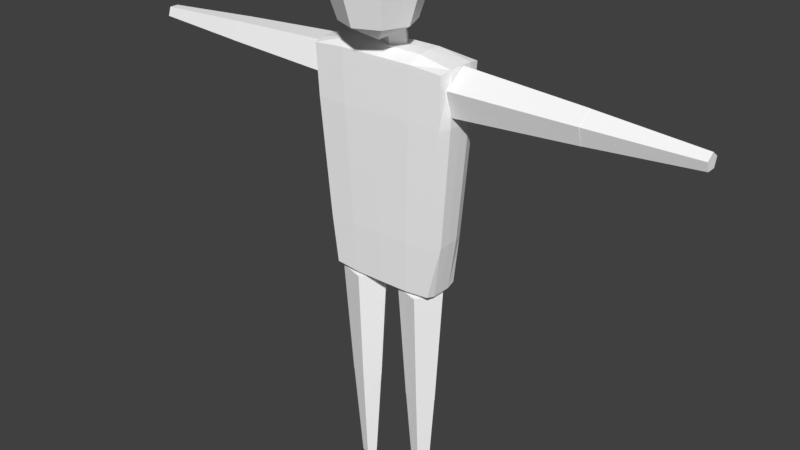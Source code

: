 # Source: Human_ver9.blend  (saved by Blender 2.77.0; exported with 4.5.12 LTS)
import bpy
from mathutils import Matrix  # noqa: F401  (used for matrix-valued properties, if any)

bpy.ops.wm.read_factory_settings(use_empty=True)
scene = bpy.context.scene
scene.name = 'Scene'

# ---- collections
col_collection_1 = bpy.data.collections.new('Collection 1'); scene.collection.children.link(col_collection_1)

# ---- materials (node trees are filled in below, after node groups)
mat_basemat = bpy.data.materials.new('BaseMat')
mat_basemat.alpha_threshold = 0.0
mat_basemat.use_transparent_shadow = False
mat_basemat.diffuse_color = (1.0, 1.0, 1.0, 1.0)
mat_basemat.roughness = 0.5
mat_basemat.line_color = (0.0, 0.0, 0.0, 1.0)

# ---- material node trees

# ---- world
world_world = bpy.data.worlds.new('World'); scene.world = world_world
world_world.color = (0.05088, 0.05088, 0.05088)
world_world.use_sun_shadow = False
world_world.sun_shadow_jitter_overblur = 0.0
world_world.cycles.sampling_method = 'MANUAL'

# ---- meshes
me_mesh = bpy.data.meshes.new('Mesh')
me_mesh.from_pydata([(-0.1948, 0.0636, 0.7279), (-0.2548, 0.08506, 1.505), (0.1901, 0.06359, 0.7279), (0.2501, 0.08506, 1.505), (-0.1948, -0.07404, 0.7279), (-0.2548, -0.0955, 1.505), (0.19, -0.07404, 0.7279), (0.2501, -0.0955, 1.505), (-0.2248, 0.07433, 1.117), (-0.002361, 0.08506, 1.505), (0.2201, 0.07433, 1.117), (-0.002361, 0.0636, 0.7279), (0.2501, -0.005223, 1.505), (0.2201, -0.08477, 1.117), (0.19, -0.005223, 0.7279), (-0.002361, -0.0955, 1.505), (-0.2248, -0.08477, 1.117), (-0.002361, -0.07404, 0.7279), (-0.2548, -0.005223, 1.505), (-0.1948, -0.005223, 0.7279), (-0.002361, -0.005223, 1.505), (-0.002361, -0.005223, 0.7279), (-0.2248, -0.005223, 1.117), (-0.002361, -0.08477, 1.117), (0.2201, -0.005223, 1.117), (-0.002361, 0.07433, 1.117), (-0.2398, 0.07969, 1.311), (0.1238, 0.08506, 1.505), (0.2051, 0.06896, 0.9222), (-0.09857, 0.0636, 0.7279), (0.2501, -0.05036, 1.505), (0.2051, -0.07941, 0.9222), (0.1901, 0.02919, 0.7279), (-0.1286, -0.0955, 1.505), (-0.2098, -0.07941, 0.9222), (0.09384, -0.07404, 0.7279), (-0.2548, 0.03992, 1.505), (-0.1948, -0.03963, 0.7279), (-0.2098, 0.06896, 0.9222), (-0.1286, 0.08506, 1.505), (0.2351, 0.07969, 1.311), (0.09384, 0.0636, 0.7279), (0.2501, 0.03992, 1.505), (0.2351, -0.09014, 1.311), (0.19, -0.03963, 0.7279), (0.1238, -0.0955, 1.505), (-0.2398, -0.09014, 1.311), (-0.09857, -0.07404, 0.7279), (-0.2548, -0.05036, 1.505), (-0.1948, 0.02919, 0.7279), (-0.002361, 0.03992, 1.505), (-0.002361, -0.05036, 1.505), (-0.1286, -0.005223, 1.505), (0.1238, -0.005223, 1.505), (-0.002361, -0.03963, 0.7279), (-0.002361, 0.02919, 0.7279), (-0.09857, -0.005223, 0.7279), (0.09384, -0.005223, 0.7279), (-0.2098, -0.005223, 0.9222), (-0.2398, -0.005223, 1.311), (-0.2248, -0.045, 1.117), (-0.2248, 0.03455, 1.117), (-0.002361, -0.07941, 0.9222), (-0.002361, -0.09014, 1.311), (0.1088, -0.08477, 1.117), (-0.1136, -0.08477, 1.117), (0.2051, -0.005223, 0.9222), (0.2351, -0.005223, 1.311), (0.2201, 0.03455, 1.117), (0.2201, -0.045, 1.117), (-0.002361, 0.06896, 0.9222), (-0.002361, 0.07969, 1.311), (-0.1136, 0.07433, 1.117), (0.1088, 0.07433, 1.117), (0.1163, 0.07969, 1.311), (-0.1211, 0.07969, 1.311), (-0.1061, 0.06896, 0.9222), (0.2351, -0.04768, 1.311), (0.2351, 0.03723, 1.311), (0.2051, 0.03187, 0.9222), (-0.1211, -0.09014, 1.311), (0.1163, -0.09014, 1.311), (0.1013, -0.07941, 0.9222), (-0.2398, 0.03724, 1.311), (-0.2398, -0.04768, 1.311), (-0.2098, -0.04231, 0.9222), (0.09384, 0.02919, 0.7279), (-0.09857, 0.02919, 0.7279), (-0.09857, -0.03963, 0.7279), (0.1238, -0.05036, 1.505), (-0.1286, -0.05036, 1.505), (-0.1286, 0.03992, 1.505), (0.1238, 0.03992, 1.505), (0.09384, -0.03963, 0.7279), (-0.2098, 0.03187, 0.9222), (-0.1061, -0.07941, 0.9222), (0.2051, -0.04232, 0.9222), (0.1013, 0.06896, 0.9222), (0.04337, -0.00011, 1.486), (0.04337, -0.03472, 1.669), (0.0134, -0.04064, 1.478), (0.0134, -0.07525, 1.661), (-0.03509, -0.02516, 1.481), (-0.03509, -0.05976, 1.664), (-0.03509, 0.02494, 1.491), (-0.03509, -0.009667, 1.673), (0.0134, 0.04042, 1.493), (0.0134, 0.005815, 1.676), (-0.0003831, 0.0352, 1.869), (-0.000383, 0.08156, 1.727), (-0.0003831, 0.0352, 1.584), (-0.0003832, -0.07674, 1.525), (0.07877, 0.002409, 1.869), (0.1116, 0.0352, 1.727), (0.07877, 0.002409, 1.584), (0.1116, -0.07674, 1.869), (0.1579, -0.07674, 1.727), (0.1116, -0.07674, 1.584), (0.07877, -0.1559, 1.869), (0.1116, -0.1887, 1.727), (0.07877, -0.1559, 1.584), (-0.0003834, -0.1887, 1.869), (-0.0003834, -0.235, 1.727), (-0.0003834, -0.1887, 1.584), (-0.07954, -0.1559, 1.869), (-0.1123, -0.1887, 1.727), (-0.07954, -0.1559, 1.584), (-0.1123, -0.07674, 1.869), (-0.1587, -0.07674, 1.727), (-0.1123, -0.07674, 1.584), (-0.0003832, -0.07674, 1.928), (-0.07954, 0.002409, 1.869), (-0.1123, 0.0352, 1.727), (-0.07954, 0.002409, 1.584), (0.1576, -2.02e-07, 0.3378), (0.1824, -2.352e-07, 0.7358), (0.1217, -0.04941, 0.3378), (0.1293, -0.07308, 0.7358), (0.06356, -0.03054, 0.3378), (0.04343, -0.04517, 0.7358), (0.06356, 0.03054, 0.3378), (0.04343, 0.04517, 0.7358), (0.1217, 0.04941, 0.3378), (0.1293, 0.07308, 0.7358), (0.1317, -1.678e-07, 0.001139), (0.1572, -2.018e-07, 0.3421), (0.1137, -0.02486, 0.001139), (0.1215, -0.04906, 0.3421), (0.08445, -0.01537, 0.001139), (0.06387, -0.03032, 0.3421), (0.08445, 0.01537, 0.001139), (0.06387, 0.03032, 0.3421), (0.1137, 0.02486, 0.001139), (0.1215, 0.04906, 0.3421), (-0.06715, 8.821e-08, 0.3375), (-0.04227, 5.498e-08, 0.7355), (-0.1031, -0.04941, 0.3375), (-0.09536, -0.07308, 0.7355), (-0.1611, -0.03054, 0.3375), (-0.1813, -0.04517, 0.7355), (-0.1611, 0.03054, 0.3375), (-0.1813, 0.04517, 0.7355), (-0.1031, 0.04941, 0.3375), (-0.09536, 0.07308, 0.7355), (-0.09297, 1.223e-07, 0.000821), (-0.06752, 8.843e-08, 0.3418), (-0.111, -0.02486, 0.000821), (-0.1032, -0.04906, 0.3418), (-0.1403, -0.01536, 0.000821), (-0.1608, -0.03032, 0.3418), (-0.1403, 0.01537, 0.000821), (-0.1608, 0.03032, 0.3418), (-0.111, 0.02486, 0.000821), (-0.1032, 0.04906, 0.3418), (0.6357, -8.195e-07, 1.457), (0.2377, -3.066e-07, 1.482), (0.6357, -0.04942, 1.421), (0.2377, -0.07308, 1.429), (0.6357, -0.03054, 1.363), (0.2377, -0.04517, 1.343), (0.6357, 0.03054, 1.363), (0.2377, 0.04517, 1.343), (0.6357, 0.04941, 1.421), (0.2377, 0.07308, 1.429), (0.973, -1.254e-06, 1.431), (0.6321, -8.151e-07, 1.457), (0.973, -0.02486, 1.413), (0.6321, -0.04906, 1.421), (0.973, -0.01537, 1.384), (0.6321, -0.03032, 1.363), (0.973, 0.01536, 1.384), (0.6321, 0.03032, 1.363), (0.973, 0.02486, 1.413), (0.6321, 0.04906, 1.421), (-0.6337, 8.198e-07, 1.353), (-0.2356, 3.047e-07, 1.328), (-0.6337, -0.04941, 1.389), (-0.2356, -0.07308, 1.381), (-0.6337, -0.03054, 1.447), (-0.2356, -0.04517, 1.467), (-0.6337, 0.03054, 1.447), (-0.2356, 0.04517, 1.467), (-0.6337, 0.04942, 1.389), (-0.2356, 0.07308, 1.381), (-0.9725, 1.258e-06, 1.379), (-0.6316, 8.169e-07, 1.353), (-0.9725, -0.02486, 1.397), (-0.6316, -0.04906, 1.389), (-0.9725, -0.01536, 1.426), (-0.6316, -0.03032, 1.447), (-0.9725, 0.01537, 1.426), (-0.6316, 0.03032, 1.447), (-0.9725, 0.02486, 1.397), (-0.6316, 0.04906, 1.389)], [], [(97, 28, 2, 41), (96, 31, 6, 44), (95, 34, 4, 47), (94, 38, 0, 49), (93, 44, 6, 35), (92, 42, 3, 27), (91, 50, 9, 39), (90, 51, 20, 52), (89, 30, 12, 53), (88, 54, 17, 47), (87, 55, 21, 56), (86, 32, 14, 57), (85, 58, 19, 37), (84, 59, 22, 60), (83, 26, 8, 61), (82, 62, 17, 35), (81, 63, 23, 64), (80, 46, 16, 65), (79, 66, 14, 32), (78, 67, 24, 68), (77, 43, 13, 69), (76, 70, 11, 29), (75, 71, 25, 72), (74, 40, 10, 73), (71, 74, 73, 25), (9, 27, 74, 71), (27, 3, 40, 74), (26, 75, 72, 8), (1, 39, 75, 26), (39, 9, 71, 75), (38, 76, 29, 0), (8, 72, 76, 38), (72, 25, 70, 76), (67, 77, 69, 24), (12, 30, 77, 67), (30, 7, 43, 77), (40, 78, 68, 10), (3, 42, 78, 40), (42, 12, 67, 78), (28, 79, 32, 2), (10, 68, 79, 28), (68, 24, 66, 79), (63, 80, 65, 23), (15, 33, 80, 63), (33, 5, 46, 80), (43, 81, 64, 13), (7, 45, 81, 43), (45, 15, 63, 81), (31, 82, 35, 6), (13, 64, 82, 31), (64, 23, 62, 82), (59, 83, 61, 22), (18, 36, 83, 59), (36, 1, 26, 83), (46, 84, 60, 16), (5, 48, 84, 46), (48, 18, 59, 84), (34, 85, 37, 4), (16, 60, 85, 34), (60, 22, 58, 85), (55, 86, 57, 21), (11, 41, 86, 55), (41, 2, 32, 86), (49, 87, 56, 19), (0, 29, 87, 49), (29, 11, 55, 87), (37, 88, 47, 4), (19, 56, 88, 37), (56, 21, 54, 88), (51, 89, 53, 20), (15, 45, 89, 51), (45, 7, 30, 89), (48, 90, 52, 18), (5, 33, 90, 48), (33, 15, 51, 90), (36, 91, 39, 1), (18, 52, 91, 36), (52, 20, 50, 91), (50, 92, 27, 9), (20, 53, 92, 50), (53, 12, 42, 92), (54, 93, 35, 17), (21, 57, 93, 54), (57, 14, 44, 93), (58, 94, 49, 19), (22, 61, 94, 58), (61, 8, 38, 94), (62, 95, 47, 17), (23, 65, 95, 62), (65, 16, 34, 95), (66, 96, 44, 14), (24, 69, 96, 66), (69, 13, 31, 96), (70, 97, 41, 11), (25, 73, 97, 70), (73, 10, 28, 97), (98, 99, 101, 100), (100, 101, 103, 102), (102, 103, 105, 104), (101, 99, 107, 105, 103), (106, 107, 99, 98), (104, 105, 107, 106), (98, 100, 102, 104, 106), (110, 109, 113, 114), (109, 108, 112, 113), (114, 113, 116, 117), (113, 112, 115, 116), (117, 116, 119, 120), (116, 115, 118, 119), (120, 119, 122, 123), (119, 118, 121, 122), (123, 122, 125, 126), (122, 121, 124, 125), (126, 125, 128, 129), (125, 124, 127, 128), (128, 127, 131, 132), (129, 128, 132, 133), (108, 130, 112), (111, 110, 114), (112, 130, 115), (111, 114, 117), (115, 130, 118), (111, 117, 120), (118, 130, 121), (111, 120, 123), (121, 130, 124), (111, 123, 126), (124, 130, 127), (111, 126, 129), (127, 130, 131), (111, 129, 133), (111, 133, 110), (132, 131, 108, 109), (133, 132, 109, 110), (131, 130, 108), (134, 135, 137, 136), (136, 137, 139, 138), (138, 139, 141, 140), (137, 135, 143, 141, 139), (142, 143, 135, 134), (140, 141, 143, 142), (134, 136, 138, 140, 142), (144, 145, 147, 146), (146, 147, 149, 148), (148, 149, 151, 150), (147, 145, 153, 151, 149), (152, 153, 145, 144), (150, 151, 153, 152), (144, 146, 148, 150, 152), (154, 155, 157, 156), (156, 157, 159, 158), (158, 159, 161, 160), (157, 155, 163, 161, 159), (162, 163, 155, 154), (160, 161, 163, 162), (154, 156, 158, 160, 162), (164, 165, 167, 166), (166, 167, 169, 168), (168, 169, 171, 170), (167, 165, 173, 171, 169), (172, 173, 165, 164), (170, 171, 173, 172), (164, 166, 168, 170, 172), (174, 175, 177, 176), (176, 177, 179, 178), (178, 179, 181, 180), (177, 175, 183, 181, 179), (182, 183, 175, 174), (180, 181, 183, 182), (174, 176, 178, 180, 182), (184, 185, 187, 186), (186, 187, 189, 188), (188, 189, 191, 190), (187, 185, 193, 191, 189), (192, 193, 185, 184), (190, 191, 193, 192), (184, 186, 188, 190, 192), (194, 195, 197, 196), (196, 197, 199, 198), (198, 199, 201, 200), (197, 195, 203, 201, 199), (202, 203, 195, 194), (200, 201, 203, 202), (194, 196, 198, 200, 202), (204, 205, 207, 206), (206, 207, 209, 208), (208, 209, 211, 210), (207, 205, 213, 211, 209), (212, 213, 205, 204), (210, 211, 213, 212), (204, 206, 208, 210, 212)])
me_mesh.materials.append(mat_basemat)
me_mesh.use_remesh_preserve_volume = False
me_mesh.use_remesh_preserve_attributes = False
me_mesh.use_mirror_vertex_groups = False
me_mesh.update()
arm_armature = bpy.data.armatures.new('Armature')  # bones are not reproduced

# ---- objects
ob_armature = bpy.data.objects.new('Armature', arm_armature)
ob_mesh = bpy.data.objects.new('Mesh', me_mesh)

# ---- transforms, parenting, visibility, modifiers, constraints
ob_armature.location = (0.0, 0.0, 0.0)
ob_armature.show_in_front = True
ob_armature.lineart.crease_threshold = 0.0
ob_mesh.parent = ob_armature
ob_mesh.location = (0.0, 0.0, 0.0)
ob_mesh.lineart.crease_threshold = 0.0
_vg = ob_mesh.vertex_groups.new(name='Torso')
for _i, _w in zip([0, 1, 2, 3, 4, 5, 6, 7, 8, 9, 10, 11, 12, 13, 14, 15, 16, 17, 18, 19, 20, 21, 22, 23, 24, 25, 26, 27, 28, 29, 30, 31, 32, 33, 34, 35, 36, 37, 38, 39, 40, 41, 42, 43, 44, 45, 46, 47, 48, 49, 50, 51, 52, 53, 54, 55, 56, 57, 58, 59, 60, 61, 62, 63, 64, 65, 66, 67, 68, 69, 70, 71, 72, 73, 74, 75, 76, 77, 78, 79, 80, 81, 82, 83, 84, 85, 86, 87, 88, 89, 90, 91, 92, 93, 94, 95, 96, 97], [1.0, 0.9991, 0.9855, 0.9999, 1.0, 0.9991, 0.9897, 0.9999, 0.9937, 0.9998, 0.9995, 0.9449, 0.9999, 0.9996, 0.9882, 0.9999, 0.9953, 0.9856, 0.9991, 1.0, 0.9999, 0.9817, 0.9941, 0.9997, 0.9995, 0.9994, 0.998, 0.9999, 0.9973, 1.0, 0.9999, 0.998, 0.9869, 0.9997, 0.9763, 0.9892, 0.9991, 1.0, 0.9625, 0.9996, 0.9999, 0.9767, 0.9999, 0.9999, 0.9891, 0.9999, 0.9983, 1.0, 0.9991, 1.0, 0.9999, 0.9999, 0.9997, 0.9999, 0.9845, 0.9675, 1.0, 0.9871, 0.9684, 0.9979, 0.9947, 0.9938, 0.998, 0.9999, 0.9997, 0.9977, 0.9977, 0.9999, 0.9995, 0.9996, 0.9948, 0.9999, 0.995, 0.9995, 0.9999, 0.999, 0.958, 0.9999, 0.9999, 0.9975, 0.9993, 0.9999, 0.9983, 0.9979, 0.998, 0.9723, 0.9829, 1.0, 1.0, 0.9999, 0.9997, 0.9996, 0.9999, 0.989, 0.9648, 0.9876, 0.9978, 0.9966]): _vg.add([_i], _w, 'REPLACE')
_vg = ob_mesh.vertex_groups.new(name='Root')
for _i, _w in zip([0, 1, 2, 3, 4, 5, 6, 7, 8, 9, 10, 11, 12, 13, 14, 15, 16, 17, 18, 19, 20, 21, 22, 23, 24, 25, 26, 27, 28, 29, 30, 31, 32, 33, 34, 35, 36, 37, 38, 39, 40, 41, 42, 43, 44, 45, 46, 47, 48, 49, 50, 51, 52, 53, 54, 55, 56, 57, 58, 59, 60, 61, 62, 63, 64, 65, 66, 67, 68, 69, 70, 71, 72, 73, 74, 75, 76, 77, 78, 79, 80, 81, 82, 83, 84, 85, 86, 87, 88, 89, 90, 91, 92, 93, 94, 95, 96, 97], [1.0, 1.0, 0.983, 1.0, 1.0, 1.0, 0.9877, 1.0, 0.9845, 1.0, 0.9911, 0.938, 1.0, 0.9913, 0.9859, 1.0, 0.9864, 0.9835, 1.0, 1.0, 1.0, 0.9776, 0.9845, 0.9982, 0.9908, 0.9981, 0.9506, 1.0, 0.9956, 1.0, 1.0, 0.9963, 0.9845, 1.0, 0.9732, 0.9874, 1.0, 1.0, 0.9585, 1.0, 0.9536, 0.9733, 1.0, 0.9558, 0.987, 1.0, 0.9518, 1.0, 1.0, 1.0, 1.0, 1.0, 1.0, 1.0, 0.9817, 0.962, 1.0, 0.9849, 0.9647, 0.9478, 0.9852, 0.9842, 0.9976, 0.9833, 0.9956, 0.9931, 0.9959, 0.9516, 0.9908, 0.9909, 0.9942, 0.9826, 0.9902, 0.9952, 0.9726, 0.9704, 0.9546, 0.9529, 0.9518, 0.9957, 0.9727, 0.9749, 0.9975, 0.9483, 0.949, 0.9689, 0.9803, 1.0, 1.0, 1.0, 1.0, 1.0, 1.0, 0.9871, 0.961, 0.986, 0.9961, 0.9956]): _vg.add([_i], _w, 'REPLACE')
_vg = ob_mesh.vertex_groups.new(name='UpperArm.L')
_vg.add([174, 175, 176, 177, 178, 179, 180, 181, 182, 183], 1.0, 'REPLACE')
_vg = ob_mesh.vertex_groups.new(name='Forearm.L')
_vg.add([184, 185, 186, 187, 188, 189, 190, 191, 192, 193], 1.0, 'REPLACE')
_vg = ob_mesh.vertex_groups.new(name='UpperArm.R')
_vg.add([194, 195, 196, 197, 198, 199, 200, 201, 202, 203], 1.0, 'REPLACE')
_vg = ob_mesh.vertex_groups.new(name='Forearm.R')
_vg.add([204, 205, 206, 207, 208, 209, 210, 211, 212, 213], 1.0, 'REPLACE')
_vg = ob_mesh.vertex_groups.new(name='Thigh.R')
for _i, _w in zip([0, 4, 11, 19, 29, 34, 37, 38, 41, 47, 49, 55, 56, 58, 76, 85, 87, 88, 94, 154, 155, 156, 157, 158, 159, 160, 161, 162, 163, 165, 166, 167, 169, 171, 173], [0.0, 0.0, 0.06189, 0.0, 0.0, 0.000537, 0.0, 0.02992, 0.002792, 0.0, 0.0, 0.02591, 0.0, 0.0173, 0.03938, 0.009082, 0.0, 0.0, 0.02489, 1.0, 1.0, 1.0, 1.0, 1.0, 1.0, 1.0, 1.0, 1.0, 1.0, 0.0, 0.0, 0.0, 0.0, 0.0, 0.0]): _vg.add([_i], _w, 'REPLACE')
_vg = ob_mesh.vertex_groups.new(name='Ankle.R')
for _i, _w in zip([156, 164, 165, 166, 167, 168, 169, 170, 171, 172, 173], [0.0, 0.9977, 1.0, 0.9971, 1.0, 0.9981, 1.0, 0.9981, 1.0, 0.997, 1.0]): _vg.add([_i], _w, 'REPLACE')
_vg = ob_mesh.vertex_groups.new(name='Thigh.L')
for _i, _w in zip([134, 135, 136, 137, 138, 139, 140, 141, 142, 143], [1.0, 1.0, 1.0, 1.0, 1.0, 1.0, 1.0, 1.0, 1.0, 1.0]): _vg.add([_i], _w, 'REPLACE')
_vg = ob_mesh.vertex_groups.new(name='Ankle.L')
_vg.add([144, 145, 146, 147, 148, 149, 150, 151, 152, 153], 1.0, 'REPLACE')
_vg = ob_mesh.vertex_groups.new(name='Neck')
for _i, _w in zip([1, 3, 5, 7, 9, 12, 15, 18, 20, 26, 27, 30, 33, 36, 39, 40, 42, 43, 45, 46, 48, 50, 51, 52, 53, 59, 67, 74, 75, 77, 78, 80, 83, 84, 89, 90, 91, 92, 98, 99, 100, 101, 102, 103, 104, 105, 106, 107], [0.1239, 0.1193, 0.1158, 0.1131, 0.3836, 0.1197, 0.2889, 0.1234, 0.9818, 0.04463, 0.1472, 0.1164, 0.1306, 0.1242, 0.1523, 0.04247, 0.12, 0.03808, 0.1274, 0.04267, 0.1196, 0.6258, 0.4597, 0.1999, 0.1948, 0.04988, 0.04636, 0.004627, 0.007242, 0.04372, 0.04596, 0.003096, 0.0489, 0.04775, 0.162, 0.1663, 0.1836, 0.1783, 0.9937, 0.8017, 0.986, 0.4192, 0.9932, 0.7977, 0.9969, 0.9088, 0.997, 0.9047]): _vg.add([_i], _w, 'REPLACE')
_vg = ob_mesh.vertex_groups.new(name='Head')
for _i, _w in zip([99, 101, 103, 105, 107, 108, 109, 110, 111, 112, 113, 114, 115, 116, 117, 118, 119, 120, 121, 122, 123, 124, 125, 126, 127, 128, 129, 130, 131, 132, 133], [0.1983, 0.5808, 0.2023, 0.09124, 0.09531, 1.0, 1.0, 1.0, 1.0, 1.0, 1.0, 1.0, 1.0, 1.0, 1.0, 1.0, 1.0, 1.0, 1.0, 1.0, 1.0, 1.0, 1.0, 1.0, 1.0, 1.0, 1.0, 1.0, 1.0, 1.0, 1.0]): _vg.add([_i], _w, 'REPLACE')
_m = ob_mesh.modifiers.new('Smooth', 'SMOOTH')
_m.factor = 0.35
_m.iterations = 3
_m.vertex_group = 'Torso'
_m = ob_mesh.modifiers.new('Armature', 'ARMATURE')
_m.object = ob_armature

# ---- collection membership
col_collection_1.objects.link(ob_armature)
col_collection_1.objects.link(ob_mesh)

# ---- scene / render settings (as saved in the file)
scene.frame_start = 1; scene.frame_end = 18; scene.frame_set(4)
scene.render.engine = 'BLENDER_EEVEE_NEXT'
scene.render.resolution_percentage = 50
scene.render.dither_intensity = 0.0
scene.cycles.use_denoising = False
scene.cycles.samples = 128
scene.cycles.sampling_pattern = 'TABULATED_SOBOL'
scene.cycles.light_sampling_threshold = 0.0
scene.cycles.use_adaptive_sampling = False
scene.cycles.use_light_tree = False
scene.cycles.blur_glossy = 0.0
scene.cycles.sample_clamp_indirect = 0.0
scene.view_settings.view_transform = 'Standard'
bpy.context.view_layer.update()

# ---- added for rendering (the .blend has no active camera and no usable light): camera, sun
cam_auto = bpy.data.cameras.new('AutoCamera')
cam_auto.lens = 50.0
cam_auto.sensor_width = 36.0
cam_auto.clip_end = 1000.0
ob_auto_camera = bpy.data.objects.new('AutoCamera', cam_auto)
scene.collection.objects.link(ob_auto_camera)
ob_auto_camera.location = (1.94527, -2.31849, 2.46906)
ob_auto_camera.rotation_euler = (1.09748, -7.21219e-08, 0.694738)
scene.camera = ob_auto_camera
light_auto_sun = bpy.data.lights.new('AutoSun', 'SUN')
light_auto_sun.energy = 3.0
light_auto_sun.angle = 0.0523599
ob_auto_sun = bpy.data.objects.new('AutoSun', light_auto_sun)
scene.collection.objects.link(ob_auto_sun)
ob_auto_sun.rotation_euler = (0.872665, 0.174533, 0.523599)
bpy.context.view_layer.update()
